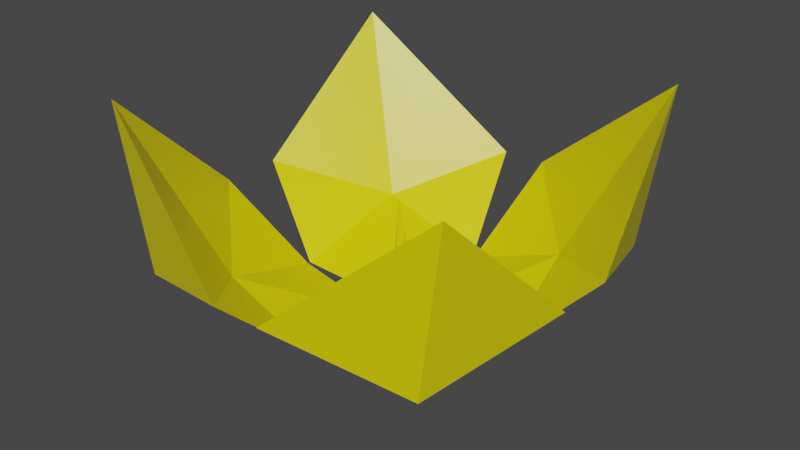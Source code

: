 # Source: Flower.blend  (saved by Blender 2.81.16; exported with 4.5.12 LTS)
import bpy
from mathutils import Matrix  # noqa: F401  (used for matrix-valued properties, if any)

bpy.ops.wm.read_factory_settings(use_empty=True)
scene = bpy.context.scene
scene.name = 'Scene'

# ---- collections
col_collection = bpy.data.collections.new('Collection'); scene.collection.children.link(col_collection)

# ---- materials (node trees are filled in below, after node groups)
mat_material = bpy.data.materials.new('Material')
mat_material.alpha_threshold = 0.0
mat_material.use_transparent_shadow = False
mat_material.line_color = (0.0, 0.0, 0.0, 1.0)

# ---- material node trees
mat_material.use_nodes = True; mat_material.node_tree.nodes.clear()
_N = mat_material.node_tree.nodes; _L = mat_material.node_tree.links
n0 = _N.new('ShaderNodeOutputMaterial'); n0.name = 'Material Output'; n0.location = (300, 300)
n1 = _N.new('ShaderNodeBsdfPrincipled'); n1.name = 'Principled BSDF'; n1.location = (10, 300)
n1.distribution = 'GGX'
n1.subsurface_method = 'BURLEY'
n1.inputs[0].default_value = (0.8, 0.6981, 0.0, 1.0)
n1.inputs[2].default_value = 0.4
n1.inputs[3].default_value = 1.45
n1.inputs[27].default_value = (0.0, 0.0, 0.0, 1.0)
n1.inputs[28].default_value = 1.0
_L.new(n1.outputs[0], n0.inputs[0])
n0.is_active_output = True

# ---- world
world_world = bpy.data.worlds.new('World'); scene.world = world_world
world_world.use_nodes = True; world_world.node_tree.nodes.clear()
_N = world_world.node_tree.nodes; _L = world_world.node_tree.links
n0 = _N.new('ShaderNodeOutputWorld'); n0.name = 'World Output'; n0.location = (300, 300)
n1 = _N.new('ShaderNodeBackground'); n1.name = 'Background'; n1.location = (10, 300)
n1.inputs[0].default_value = (0.05088, 0.05088, 0.05088, 1.0)
_L.new(n1.outputs[0], n0.inputs[0])
n0.is_active_output = True
world_world.color = (0.05088, 0.05088, 0.05088)
world_world.use_sun_shadow = False
world_world.sun_shadow_jitter_overblur = 0.0

# ---- meshes
me_cube = bpy.data.meshes.new('Cube')
me_cube.from_pydata([(-0.05445, 0.0576, 0.08011), (-0.04917, 0.04866, -0.02039), (-0.07069, 0.02846, 0.08592), (-0.03261, 0.07411, 0.0831), (-0.053, 0.05239, 0.09225), (-0.3241, 0.003581, 0.1176), (-0.4847, 0.4582, 0.6875), (-0.001793, 0.3163, 0.1173), (-0.066, 0.5532, 0.3355), (-0.534, 0.08291, 0.3355), (-0.4171, 0.442, 0.2409), (-0.2856, 0.3085, 0.2235), (-0.005214, 0.009996, 0.07799), (-0.01045, 0.004733, 0.07799), (-0.02563, 0.0391, 0.07799), (-0.03961, 0.02513, 0.07799), (-0.02608, 0.008656, 0.08066), (-0.03249, 0.01573, 0.07799), (-0.0108, 0.02463, 0.0774), (-0.01623, 0.032, 0.07799), (-0.04201, 0.004799, 0.1839), (-0.03059, 0.02889, 0.1654), (-0.005153, 0.0395, 0.1615), (0.05405, 0.05756, 0.08011), (0.04922, 0.04866, -0.02039), (2.477e-05, 0.01526, 0.2778), (2.477e-05, 0.06476, 0.07799), (2.477e-05, 0.05882, 0.0288), (0.07073, 0.02846, 0.08592), (0.0322, 0.07407, 0.0831), (0.05305, 0.05239, 0.09225), (0.3241, 0.003581, 0.1176), (0.4869, 0.4387, 0.6994), (0.004742, 0.3163, 0.1173), (0.06818, 0.5337, 0.3474), (0.534, 0.08291, 0.3355), (0.4171, 0.442, 0.2409), (0.2878, 0.2889, 0.2354), (2.477e-05, 0.04866, -0.02039), (2.477e-05, 0.01526, 0.07799), (0.005263, 0.009996, 0.07799), (0.0105, 0.004733, 0.07799), (0.02568, 0.0391, 0.07799), (0.03966, 0.02513, 0.07799), (2.477e-05, 0.04826, 0.07799), (2.477e-05, 0.03176, 0.07799), (0.02613, 0.008656, 0.08066), (0.03254, 0.01573, 0.07799), (0.01085, 0.02463, 0.0774), (0.01628, 0.032, 0.07799), (0.04206, 0.004799, 0.1839), (0.03064, 0.02889, 0.1654), (0.005203, 0.0395, 0.1615), (-0.05445, -0.05866, 0.08011), (-0.04917, -0.04972, -0.02039), (-0.06527, -0.0005305, 0.07799), (-0.01569, -0.0005305, 0.2778), (-0.05933, -0.0005305, 0.0288), (-0.07069, -0.02952, 0.08592), (-0.03261, -0.07517, 0.0831), (-0.053, -0.05345, 0.09225), (-0.3241, -0.004642, 0.1176), (-0.4847, -0.4593, 0.6875), (-0.007435, -0.3174, 0.1173), (-0.066, -0.5543, 0.3355), (-0.534, -0.08397, 0.3355), (-0.4171, -0.4431, 0.2409), (-0.2856, -0.3095, 0.2235), (-0.01569, -0.0005305, 0.07799), (-0.04917, -0.0005305, -0.02039), (-0.005214, -0.01106, 0.07799), (-0.01045, -0.005793, 0.07799), (-0.02563, -0.04016, 0.07799), (-0.03961, -0.02619, 0.07799), (-0.04874, -0.0005305, 0.07799), (-0.03222, -0.0005305, 0.07799), (-0.02608, -0.009717, 0.08066), (-0.03249, -0.01679, 0.07799), (-0.0108, -0.02569, 0.0774), (-0.01623, -0.03306, 0.07799), (-0.04201, -0.00586, 0.1839), (-0.03059, -0.02995, 0.1654), (-0.005153, -0.04056, 0.1615), (0.0545, -0.05866, 0.08011), (0.04922, -0.04972, -0.02039), (2.477e-05, -0.01632, 0.2778), (0.06532, -0.0005305, 0.07799), (2.477e-05, -0.06582, 0.07799), (2.477e-05, -0.05988, 0.0288), (0.01574, -0.0005305, 0.2778), (0.05938, -0.0005305, 0.0288), (2.477e-05, -0.0005305, 0.4166), (2.477e-05, -0.0005305, 0.07799), (0.07073, -0.02952, 0.08592), (0.03266, -0.07517, 0.0831), (0.05305, -0.05345, 0.09225), (0.3241, -0.004642, 0.1176), (0.4847, -0.4593, 0.6875), (0.001843, -0.3174, 0.1173), (0.06605, -0.5543, 0.3355), (0.534, -0.08397, 0.3355), (0.4171, -0.4431, 0.2409), (0.2856, -0.3095, 0.2235), (0.01574, -0.0005305, 0.07799), (2.477e-05, -0.04972, -0.02039), (2.477e-05, -0.01632, 0.07799), (0.04922, -0.0005305, -0.02039), (0.005263, -0.01106, 0.07799), (0.0105, -0.005793, 0.07799), (0.02568, -0.04016, 0.07799), (0.03966, -0.02619, 0.07799), (0.04879, -0.0005305, 0.07799), (0.03227, -0.0005305, 0.07799), (2.477e-05, -0.04932, 0.07799), (2.477e-05, -0.03282, 0.07799), (0.02613, -0.009717, 0.08066), (0.03254, -0.01679, 0.07799), (0.01085, -0.02569, 0.0774), (0.01628, -0.03306, 0.07799), (0.04206, -0.00586, 0.1839), (0.03064, -0.02995, 0.1654), (0.005203, -0.04056, 0.1615)], [], [(1, 69, 57), (4, 2, 55), (57, 55, 0, 1), (68, 92, 39, 12, 13), (39, 25, 56, 68, 13, 12), (1, 0, 26, 27), (19, 44, 26, 14), (1, 27, 38), (1, 38, 69), (4, 26, 3), (26, 4, 55, 15, 14), (56, 25, 91), (0, 10, 7), (26, 0, 3), (0, 55, 2), (4, 3, 7), (4, 7, 11), (2, 4, 5), (11, 9, 5), (7, 8, 11), (4, 11, 5), (2, 5, 0), (0, 7, 3), (9, 11, 6), (64, 67, 62), (11, 8, 6), (6, 8, 10), (9, 6, 10), (5, 9, 10), (7, 10, 8), (74, 17, 15, 55), (15, 17, 21), (68, 13, 16, 75), (16, 17, 20), (13, 12, 18, 16), (16, 18, 19, 17), (12, 39, 45, 18), (44, 19, 22), (17, 74, 20), (74, 75, 20), (75, 16, 20), (17, 19, 21), (19, 14, 21), (14, 15, 21), (19, 18, 22), (45, 44, 22), (18, 45, 22), (24, 90, 106), (30, 86, 28), (90, 24, 23, 86), (103, 41, 40, 39, 92), (39, 40, 41, 103, 89, 25), (24, 27, 26, 23), (49, 42, 26, 44), (92, 39, 25, 91), (24, 38, 27), (24, 106, 38), (30, 29, 26), (26, 42, 43, 86, 30), (89, 91, 25), (23, 33, 36), (26, 29, 23), (23, 28, 86), (30, 33, 29), (30, 37, 33), (28, 31, 30), (23, 36, 31), (37, 31, 35), (33, 37, 34), (30, 31, 37), (28, 23, 31), (23, 29, 33), (32, 36, 34), (31, 36, 35), (33, 34, 36), (111, 86, 43, 47), (43, 51, 47), (103, 112, 46, 41), (46, 50, 47), (41, 46, 48, 40), (46, 47, 49, 48), (40, 48, 45, 39), (44, 52, 49), (47, 50, 111), (111, 50, 112), (112, 50, 46), (47, 51, 49), (49, 51, 42), (42, 51, 43), (49, 52, 48), (45, 52, 44), (48, 52, 45), (54, 57, 69), (60, 55, 58), (57, 54, 53, 55), (68, 71, 70, 105, 92), (105, 70, 71, 68, 56, 85), (54, 88, 87, 53), (68, 92, 91, 56), (79, 72, 87, 113), (54, 104, 88), (54, 69, 104), (60, 59, 87), (87, 72, 73, 55, 60), (56, 91, 85), (53, 63, 66), (87, 59, 53), (53, 58, 55), (60, 63, 59), (60, 67, 63), (58, 61, 60), (67, 61, 65), (63, 67, 64), (60, 61, 67), (58, 53, 61), (53, 59, 63), (64, 62, 66), (67, 65, 62), (100, 97, 101), (100, 102, 97), (65, 66, 62), (61, 66, 65), (63, 64, 66), (74, 55, 73, 77), (73, 81, 77), (68, 75, 76, 71), (76, 80, 77), (71, 76, 78, 70), (76, 77, 79, 78), (70, 78, 114, 105), (113, 82, 79), (77, 80, 74), (74, 80, 75), (75, 80, 76), (77, 81, 79), (79, 81, 72), (72, 81, 73), (79, 82, 78), (114, 82, 113), (78, 82, 114), (84, 106, 90), (95, 93, 86), (90, 86, 83, 84), (103, 92, 105, 107, 108), (105, 85, 89, 103, 108, 107), (84, 83, 87, 88), (103, 89, 91, 92), (118, 113, 87, 109), (92, 91, 85, 105), (84, 88, 104), (84, 104, 106), (95, 87, 94), (87, 95, 86, 110, 109), (89, 85, 91), (83, 101, 98), (87, 83, 94), (83, 86, 93), (95, 94, 98), (95, 98, 102), (93, 95, 96), (102, 100, 96), (98, 99, 102), (95, 102, 96), (93, 96, 83), (83, 98, 94), (32, 37, 35), (37, 32, 34), (102, 99, 97), (97, 99, 101), (35, 36, 32), (96, 100, 101), (98, 101, 99), (111, 116, 110, 86), (110, 116, 120), (103, 108, 115, 112), (115, 116, 119), (108, 107, 117, 115), (115, 117, 118, 116), (107, 105, 114, 117), (113, 118, 121), (116, 111, 119), (111, 112, 119), (112, 115, 119), (116, 118, 120), (118, 109, 120), (109, 110, 120), (118, 117, 121), (114, 113, 121), (117, 114, 121), (38, 106, 104, 69), (83, 96, 101), (53, 66, 61), (0, 5, 10)])
_uv = me_cube.uv_layers.new(name='UVMap')
_uv.uv.foreach_set('vector', [0.5, 0.25, 0.0, 0.0, 0.5, 0.125, 0.75, 0.625, 0.875, 0.625, 0.625, 0.125, 0.5, 0.125, 0.625, 0.125, 0.625, 0.25, 0.5, 0.25, 0.0, 0.0, 0.0, 0.0, 0.0, 0.0, 0.0, 0.0, 0.0, 0.0, 0.0, 0.0, 0.0, 0.0, 0.0, 0.0, 0.0, 0.0, 0.0, 0.0, 0.0, 0.0, 0.5, 0.25, 0.625, 0.25, 0.625, 0.375, 0.5, 0.375, 0.0, 0.0, 0.0, 0.0, 0.0, 0.0, 0.0, 0.0, 0.5, 0.25, 0.5, 0.375, 0.0, 0.0, 0.5, 0.25, 0.0, 0.0, 0.0, 0.0, 0.75, 0.625, 0.625, 0.375, 0.75, 0.5, 0.625, 0.375, 0.75, 0.625, 0.625, 0.125, 0.625, 0.2083, 0.625, 0.2917, 0.0, 0.0, 0.0, 0.0, 0.0, 0.0, 0.0, 0.0, 0.0, 0.0, 0.75, 0.5, 0.625, 0.375, 0.625, 0.25, 0.625, 0.375, 0.625, 0.25, 0.625, 0.125, 0.625, 0.125, 0.75, 0.625, 0.75, 0.5, 0.75, 0.5, 0.75, 0.625, 0.75, 0.5, 0.0, 0.0, 0.875, 0.625, 0.75, 0.625, 0.875, 0.625, 0.0, 0.0, 0.0, 0.0, 0.0, 0.0, 0.75, 0.5, 0.8125, 0.5, 0.0, 0.0, 0.75, 0.625, 0.0, 0.0, 0.875, 0.625, 0.0, 0.0, 0.0, 0.0, 0.0, 0.0, 0.0, 0.0, 0.0, 0.0, 0.0, 0.0, 0.0, 0.0, 0.0, 0.0, 0.0, 0.0, 0.8125, 0.5, 0.0, 0.0, 0.0, 0.0, 0.0, 0.0, 0.0, 0.0, 0.0, 0.0, 0.0, 0.0, 0.0, 0.0, 0.0, 0.0, 0.625, 0.1875, 0.0, 0.0, 0.0, 0.0, 0.875, 0.625, 0.625, 0.1875, 0.0, 0.0, 0.75, 0.5, 0.75, 0.4375, 0.8125, 0.5, 0.0, 0.0, 0.0, 0.0, 0.0, 0.0, 0.0, 0.0, 0.0, 0.0, 0.0, 0.0, 0.0, 0.0, 0.0, 0.0, 0.0, 0.0, 0.0, 0.0, 0.0, 0.0, 0.0, 0.0, 0.0, 0.0, 0.0, 0.0, 0.0, 0.0, 0.0, 0.0, 0.0, 0.0, 0.0, 0.0, 0.0, 0.0, 0.0, 0.0, 0.0, 0.0, 0.0, 0.0, 0.0, 0.0, 0.0, 0.0, 0.0, 0.0, 0.0, 0.0, 0.0, 0.0, 0.0, 0.0, 0.0, 0.0, 0.0, 0.0, 0.0, 0.0, 0.0, 0.0, 0.0, 0.0, 0.0, 0.0, 0.0, 0.0, 0.0, 0.0, 0.0, 0.0, 0.0, 0.0, 0.0, 0.0, 0.0, 0.0, 0.0, 0.0, 0.0, 0.0, 0.0, 0.0, 0.0, 0.0, 0.625, 0.2917, 0.625, 0.2083, 0.625, 0.2917, 0.0, 0.0, 0.0, 0.0, 0.0, 0.0, 0.0, 0.0, 0.0, 0.0, 0.0, 0.0, 0.0, 0.0, 0.0, 0.0, 0.0, 0.0, 0.5, 0.25, 0.5, 0.125, 0.0, 0.0, 0.75, 0.625, 0.625, 0.125, 0.875, 0.625, 0.5, 0.125, 0.5, 0.25, 0.625, 0.25, 0.625, 0.125, 0.0, 0.0, 0.0, 0.0, 0.0, 0.0, 0.0, 0.0, 0.0, 0.0, 0.0, 0.0, 0.0, 0.0, 0.0, 0.0, 0.0, 0.0, 0.0, 0.0, 0.0, 0.0, 0.5, 0.25, 0.5, 0.375, 0.625, 0.375, 0.625, 0.25, 0.0, 0.0, 0.0, 0.0, 0.0, 0.0, 0.0, 0.0, 0.0, 0.0, 0.0, 0.0, 0.0, 0.0, 0.0, 0.0, 0.5, 0.25, 0.0, 0.0, 0.5, 0.375, 0.5, 0.25, 0.0, 0.0, 0.0, 0.0, 0.75, 0.625, 0.75, 0.5, 0.625, 0.375, 0.625, 0.375, 0.625, 0.2917, 0.625, 0.2083, 0.625, 0.125, 0.75, 0.625, 0.0, 0.0, 0.0, 0.0, 0.0, 0.0, 0.0, 0.0, 0.75, 0.5, 0.0, 0.0, 0.625, 0.375, 0.625, 0.375, 0.625, 0.25, 0.625, 0.25, 0.625, 0.125, 0.625, 0.125, 0.75, 0.625, 0.75, 0.5, 0.75, 0.5, 0.75, 0.625, 0.0, 0.0, 0.75, 0.5, 0.875, 0.625, 0.875, 0.625, 0.75, 0.625, 0.0, 0.0, 0.0, 0.0, 0.875, 0.625, 0.0, 0.0, 0.0, 0.0, 0.0, 0.0, 0.75, 0.5, 0.0, 0.0, 0.8125, 0.5, 0.75, 0.625, 0.875, 0.625, 0.0, 0.0, 0.0, 0.0, 0.0, 0.0, 0.0, 0.0, 0.0, 0.0, 0.0, 0.0, 0.0, 0.0, 0.0, 0.0, 0.0, 0.0, 0.0, 0.0, 0.875, 0.625, 0.0, 0.0, 0.625, 0.1875, 0.75, 0.5, 0.8125, 0.5, 0.75, 0.4375, 0.0, 0.0, 0.0, 0.0, 0.0, 0.0, 0.0, 0.0, 0.0, 0.0, 0.0, 0.0, 0.0, 0.0, 0.0, 0.0, 0.0, 0.0, 0.0, 0.0, 0.0, 0.0, 0.0, 0.0, 0.0, 0.0, 0.0, 0.0, 0.0, 0.0, 0.0, 0.0, 0.0, 0.0, 0.0, 0.0, 0.0, 0.0, 0.0, 0.0, 0.0, 0.0, 0.0, 0.0, 0.0, 0.0, 0.0, 0.0, 0.0, 0.0, 0.0, 0.0, 0.0, 0.0, 0.0, 0.0, 0.0, 0.0, 0.0, 0.0, 0.0, 0.0, 0.0, 0.0, 0.0, 0.0, 0.0, 0.0, 0.0, 0.0, 0.0, 0.0, 0.0, 0.0, 0.0, 0.0, 0.0, 0.0, 0.0, 0.0, 0.0, 0.0, 0.0, 0.0, 0.0, 0.0, 0.0, 0.0, 0.625, 0.2917, 0.625, 0.2917, 0.625, 0.2083, 0.0, 0.0, 0.0, 0.0, 0.0, 0.0, 0.0, 0.0, 0.0, 0.0, 0.0, 0.0, 0.0, 0.0, 0.0, 0.0, 0.0, 0.0, 0.5, 0.25, 0.5, 0.125, 0.0, 0.0, 0.75, 0.625, 0.625, 0.125, 0.875, 0.625, 0.5, 0.125, 0.5, 0.25, 0.625, 0.25, 0.625, 0.125, 0.0, 0.0, 0.0, 0.0, 0.0, 0.0, 0.0, 0.0, 0.0, 0.0, 0.0, 0.0, 0.0, 0.0, 0.0, 0.0, 0.0, 0.0, 0.0, 0.0, 0.0, 0.0, 0.5, 0.25, 0.5, 0.375, 0.625, 0.375, 0.625, 0.25, 0.0, 0.0, 0.0, 0.0, 0.0, 0.0, 0.0, 0.0, 0.0, 0.0, 0.0, 0.0, 0.0, 0.0, 0.0, 0.0, 0.5, 0.25, 0.0, 0.0, 0.5, 0.375, 0.5, 0.25, 0.0, 0.0, 0.0, 0.0, 0.75, 0.625, 0.75, 0.5, 0.625, 0.375, 0.625, 0.375, 0.625, 0.2917, 0.625, 0.2083, 0.625, 0.125, 0.75, 0.625, 0.0, 0.0, 0.0, 0.0, 0.0, 0.0, 0.0, 0.0, 0.75, 0.5, 0.0, 0.0, 0.625, 0.375, 0.625, 0.375, 0.625, 0.25, 0.625, 0.25, 0.625, 0.125, 0.625, 0.125, 0.75, 0.625, 0.75, 0.5, 0.75, 0.5, 0.75, 0.625, 0.0, 0.0, 0.75, 0.5, 0.875, 0.625, 0.875, 0.625, 0.75, 0.625, 0.0, 0.0, 0.0, 0.0, 0.0, 0.0, 0.75, 0.5, 0.0, 0.0, 0.8125, 0.5, 0.75, 0.625, 0.875, 0.625, 0.0, 0.0, 0.0, 0.0, 0.0, 0.0, 0.0, 0.0, 0.0, 0.0, 0.0, 0.0, 0.0, 0.0, 0.8125, 0.5, 0.0, 0.0, 0.75, 0.4375, 0.0, 0.0, 0.0, 0.0, 0.0, 0.0, 0.625, 0.1875, 0.0, 0.0, 0.0, 0.0, 0.0, 0.0, 0.0, 0.0, 0.0, 0.0, 0.0, 0.0, 0.0, 0.0, 0.0, 0.0, 0.875, 0.625, 0.0, 0.0, 0.625, 0.1875, 0.75, 0.5, 0.8125, 0.5, 0.75, 0.4375, 0.0, 0.0, 0.0, 0.0, 0.0, 0.0, 0.0, 0.0, 0.0, 0.0, 0.0, 0.0, 0.0, 0.0, 0.0, 0.0, 0.0, 0.0, 0.0, 0.0, 0.0, 0.0, 0.0, 0.0, 0.0, 0.0, 0.0, 0.0, 0.0, 0.0, 0.0, 0.0, 0.0, 0.0, 0.0, 0.0, 0.0, 0.0, 0.0, 0.0, 0.0, 0.0, 0.0, 0.0, 0.0, 0.0, 0.0, 0.0, 0.0, 0.0, 0.0, 0.0, 0.0, 0.0, 0.0, 0.0, 0.0, 0.0, 0.0, 0.0, 0.0, 0.0, 0.0, 0.0, 0.0, 0.0, 0.0, 0.0, 0.0, 0.0, 0.0, 0.0, 0.0, 0.0, 0.0, 0.0, 0.0, 0.0, 0.0, 0.0, 0.0, 0.0, 0.0, 0.0, 0.0, 0.0, 0.0, 0.0, 0.625, 0.2917, 0.625, 0.2917, 0.625, 0.2083, 0.0, 0.0, 0.0, 0.0, 0.0, 0.0, 0.0, 0.0, 0.0, 0.0, 0.0, 0.0, 0.0, 0.0, 0.0, 0.0, 0.0, 0.0, 0.5, 0.25, 0.0, 0.0, 0.5, 0.125, 0.75, 0.625, 0.875, 0.625, 0.625, 0.125, 0.5, 0.125, 0.625, 0.125, 0.625, 0.25, 0.5, 0.25, 0.0, 0.0, 0.0, 0.0, 0.0, 0.0, 0.0, 0.0, 0.0, 0.0, 0.0, 0.0, 0.0, 0.0, 0.0, 0.0, 0.0, 0.0, 0.0, 0.0, 0.0, 0.0, 0.5, 0.25, 0.625, 0.25, 0.625, 0.375, 0.5, 0.375, 0.0, 0.0, 0.0, 0.0, 0.0, 0.0, 0.0, 0.0, 0.0, 0.0, 0.0, 0.0, 0.0, 0.0, 0.0, 0.0, 0.0, 0.0, 0.0, 0.0, 0.0, 0.0, 0.0, 0.0, 0.5, 0.25, 0.5, 0.375, 0.0, 0.0, 0.5, 0.25, 0.0, 0.0, 0.0, 0.0, 0.75, 0.625, 0.625, 0.375, 0.75, 0.5, 0.625, 0.375, 0.75, 0.625, 0.625, 0.125, 0.625, 0.2083, 0.625, 0.2917, 0.0, 0.0, 0.0, 0.0, 0.0, 0.0, 0.0, 0.0, 0.0, 0.0, 0.75, 0.5, 0.625, 0.375, 0.625, 0.25, 0.625, 0.375, 0.625, 0.25, 0.625, 0.125, 0.625, 0.125, 0.75, 0.625, 0.75, 0.5, 0.75, 0.5, 0.75, 0.625, 0.75, 0.5, 0.0, 0.0, 0.875, 0.625, 0.75, 0.625, 0.875, 0.625, 0.0, 0.0, 0.0, 0.0, 0.0, 0.0, 0.75, 0.5, 0.8125, 0.5, 0.0, 0.0, 0.75, 0.625, 0.0, 0.0, 0.875, 0.625, 0.0, 0.0, 0.0, 0.0, 0.0, 0.0, 0.0, 0.0, 0.0, 0.0, 0.0, 0.0, 0.0, 0.0, 0.0, 0.0, 0.0, 0.0, 0.0, 0.0, 0.0, 0.0, 0.8125, 0.5, 0.0, 0.0, 0.0, 0.0, 0.0, 0.0, 0.0, 0.0, 0.0, 0.0, 0.0, 0.0, 0.0, 0.0, 0.0, 0.0, 0.0, 0.0, 0.875, 0.625, 0.625, 0.1875, 0.0, 0.0, 0.75, 0.5, 0.75, 0.4375, 0.8125, 0.5, 0.0, 0.0, 0.0, 0.0, 0.0, 0.0, 0.0, 0.0, 0.0, 0.0, 0.0, 0.0, 0.0, 0.0, 0.0, 0.0, 0.0, 0.0, 0.0, 0.0, 0.0, 0.0, 0.0, 0.0, 0.0, 0.0, 0.0, 0.0, 0.0, 0.0, 0.0, 0.0, 0.0, 0.0, 0.0, 0.0, 0.0, 0.0, 0.0, 0.0, 0.0, 0.0, 0.0, 0.0, 0.0, 0.0, 0.0, 0.0, 0.0, 0.0, 0.0, 0.0, 0.0, 0.0, 0.0, 0.0, 0.0, 0.0, 0.0, 0.0, 0.0, 0.0, 0.0, 0.0, 0.0, 0.0, 0.0, 0.0, 0.0, 0.0, 0.0, 0.0, 0.0, 0.0, 0.0, 0.0, 0.0, 0.0, 0.0, 0.0, 0.0, 0.0, 0.0, 0.0, 0.0, 0.0, 0.0, 0.0, 0.625, 0.2917, 0.625, 0.2083, 0.625, 0.2917, 0.0, 0.0, 0.0, 0.0, 0.0, 0.0, 0.0, 0.0, 0.0, 0.0, 0.0, 0.0, 0.0, 0.0, 0.0, 0.0, 0.0, 0.0, 0.0, 0.0, 0.0, 0.0, 0.0, 0.0, 0.0, 0.0, 0.0, 0.0, 0.875, 0.625, 0.0, 0.0, 0.0, 0.0, 0.0, 0.0, 0.875, 0.625, 0.0, 0.0, 0.875, 0.625, 0.0, 0.0])
me_cube.materials.append(mat_material)
me_cube.use_remesh_preserve_volume = False
me_cube.use_remesh_preserve_attributes = False
me_cube.use_mirror_vertex_groups = False
me_cube.update()

# ---- objects
ob_flower = bpy.data.objects.new('Flower', me_cube)

# ---- transforms, parenting, visibility, modifiers, constraints
ob_flower.location = (0.0, 0.0, 0.0)
ob_flower.lock_rotations_4d = False
ob_flower.empty_display_type = 'ARROWS'
ob_flower.lineart.crease_threshold = 0.0

# ---- collection membership
col_collection.objects.link(ob_flower)

# ---- scene / render settings (as saved in the file)
scene.frame_start = 1; scene.frame_end = 250; scene.frame_set(1)
scene.render.engine = 'BLENDER_EEVEE_NEXT'
scene.cycles.use_denoising = False
scene.cycles.samples = 128
scene.cycles.sampling_pattern = 'TABULATED_SOBOL'
scene.cycles.use_adaptive_sampling = False
scene.cycles.use_light_tree = False
scene.view_settings.view_transform = 'Filmic'
bpy.context.view_layer.update()

# ---- added for rendering (the .blend has no active camera and no usable light): camera, sun
cam_auto = bpy.data.cameras.new('AutoCamera')
cam_auto.lens = 50.0
cam_auto.sensor_width = 36.0
cam_auto.clip_end = 1000.0
ob_auto_camera = bpy.data.objects.new('AutoCamera', cam_auto)
scene.collection.objects.link(ob_auto_camera)
ob_auto_camera.location = (1.57169, -1.88653, 1.59684)
ob_auto_camera.rotation_euler = (1.09748, -7.21219e-08, 0.694738)
scene.camera = ob_auto_camera
light_auto_sun = bpy.data.lights.new('AutoSun', 'SUN')
light_auto_sun.energy = 3.0
light_auto_sun.angle = 0.0523599
ob_auto_sun = bpy.data.objects.new('AutoSun', light_auto_sun)
scene.collection.objects.link(ob_auto_sun)
ob_auto_sun.rotation_euler = (0.872665, 0.174533, 0.523599)
bpy.context.view_layer.update()
